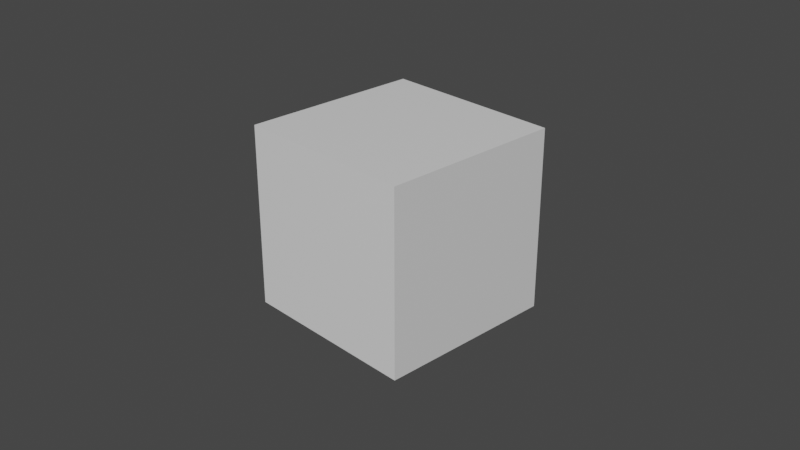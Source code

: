 # Source: lightmap.blend  (saved by Blender 2.93.21; exported with 4.5.12 LTS)
import bpy
from mathutils import Matrix  # noqa: F401  (used for matrix-valued properties, if any)

bpy.ops.wm.read_factory_settings(use_empty=True)
scene = bpy.context.scene
scene.name = 'Scene'

# ---- collections
col_collection = bpy.data.collections.new('Collection'); scene.collection.children.link(col_collection)

# ---- images (referenced by path relative to the original .blend; pixels are not part of the script)
import os
ASSET_DIR = os.environ.get("B2B_ASSET_DIR", "")  # directory of the original .blend (textures are referenced by path, not embedded)
HERE = os.path.dirname(os.path.abspath(__file__))  # packed textures are extracted next to this script under _unpacked/

def load_image(name, relpath, width, height, colorspace="sRGB"):
    """Load a texture the original file referenced (path relative to the .blend, or extracted next to this script)."""
    p = next((c for c in (os.path.join(HERE, relpath), os.path.join(ASSET_DIR, relpath)) if relpath and os.path.exists(c)), "")
    if p:
        img = bpy.data.images.load(p, check_existing=True)
        img.name = name
    else:  # same state as the original file: an image datablock whose file is absent (Cycles renders it pink)
        img = bpy.data.images.new(name, width, height)
        img.source = "FILE"
        img.filepath = "//" + (relpath or name)
    img.colorspace_settings.name = colorspace
    return img
img_hubstothemoon_png = load_image('hubstothemoon.png', '_unpacked/hubstothemoon.c8f336a0.png', 1836, 2376, 'sRGB')

# ---- materials (node trees are filled in below, after node groups)
mat_material = bpy.data.materials.new('Material')
mat_material.alpha_threshold = 0.0
mat_material.use_transparent_shadow = False
mat_material.line_color = (0.0, 0.0, 0.0, 1.0)

# ---- material node trees
mat_material.use_nodes = True; mat_material.node_tree.nodes.clear()
_N = mat_material.node_tree.nodes; _L = mat_material.node_tree.links
n0 = _N.new('ShaderNodeOutputMaterial'); n0.name = 'Material Output'; n0.location = (300, 300)
n1 = _N.new('ShaderNodeBsdfPrincipled'); n1.name = 'Principled BSDF'; n1.location = (10, 300)
n1.distribution = 'GGX'
n1.subsurface_method = 'RANDOM_WALK_SKIN'
n1.inputs[2].default_value = 0.4
n1.inputs[3].default_value = 1.45
n1.inputs[27].default_value = (0.0, 0.0, 0.0, 1.0)
n1.inputs[28].default_value = 1.0
n2 = _N.new('NodeUndefined'); n2.name = 'MOZ_lightmap settings'; n2.location = (-503, 221)
n3 = _N.new('ShaderNodeTexImage'); n3.name = 'Image Texture'; n3.location = (-859, 168)
n3.image = img_hubstothemoon_png
_L.new(n1.outputs[0], n0.inputs[0])
_L.new(n3.outputs[0], n2.inputs[0])
n0.is_active_output = True

# ---- world
world_world = bpy.data.worlds.new('World'); scene.world = world_world
world_world.use_nodes = True; world_world.node_tree.nodes.clear()
_N = world_world.node_tree.nodes; _L = world_world.node_tree.links
n0 = _N.new('ShaderNodeOutputWorld'); n0.name = 'World Output'; n0.location = (300, 300)
n1 = _N.new('ShaderNodeBackground'); n1.name = 'Background'; n1.location = (10, 300)
n1.inputs[0].default_value = (0.05088, 0.05088, 0.05088, 1.0)
_L.new(n1.outputs[0], n0.inputs[0])
n0.is_active_output = True
world_world.color = (0.05088, 0.05088, 0.05088)
world_world.use_sun_shadow = False
world_world.sun_shadow_jitter_overblur = 0.0

# ---- cameras
cam_camera = bpy.data.cameras.new('Camera')
cam_camera.clip_end = 100.0
cam_camera.ortho_scale = 7.314

# ---- meshes
me_cube = bpy.data.meshes.new('Cube')
me_cube.from_pydata([(1.0, 1.0, 1.0), (1.0, 1.0, -1.0), (1.0, -1.0, 1.0), (1.0, -1.0, -1.0), (-1.0, 1.0, 1.0), (-1.0, 1.0, -1.0), (-1.0, -1.0, 1.0), (-1.0, -1.0, -1.0)], [], [(0, 4, 6, 2), (3, 2, 6, 7), (7, 6, 4, 5), (5, 1, 3, 7), (1, 0, 2, 3), (5, 4, 0, 1)])
_uv = me_cube.uv_layers.new(name='UVMap')
_uv.uv.foreach_set('vector', [0.625, 0.5, 0.875, 0.5, 0.875, 0.75, 0.625, 0.75, 0.375, 0.75, 0.625, 0.75, 0.625, 1.0, 0.375, 1.0, 0.375, 0.0, 0.625, 0.0, 0.625, 0.25, 0.375, 0.25, 0.125, 0.5, 0.375, 0.5, 0.375, 0.75, 0.125, 0.75, 0.375, 0.5, 0.625, 0.5, 0.625, 0.75, 0.375, 0.75, 0.375, 0.25, 0.625, 0.25, 0.625, 0.5, 0.375, 0.5])
me_cube.materials.append(mat_material)
me_cube.use_remesh_preserve_volume = False
me_cube.use_remesh_preserve_attributes = False
me_cube.use_mirror_vertex_groups = False
me_cube.update()

# ---- objects
ob_cube = bpy.data.objects.new('Cube', me_cube)
ob_camera = bpy.data.objects.new('Camera', cam_camera)

# ---- transforms, parenting, visibility, modifiers, constraints
ob_cube.location = (0.0, 0.0, 0.0)
ob_cube.lock_rotations_4d = False
ob_cube.empty_display_type = 'ARROWS'
ob_cube.lineart.crease_threshold = 0.0
ob_camera.location = (7.359, -6.926, 4.958)
ob_camera.rotation_euler = (1.109, 0.0, 0.8149)
ob_camera.lock_rotations_4d = False
ob_camera.empty_display_type = 'ARROWS'
ob_camera.color = (0.0, 0.0, 0.0, 0.0)
ob_camera.display_type = 'WIRE'
ob_camera.lineart.crease_threshold = 0.0

# ---- collection membership
col_collection.objects.link(ob_cube)
col_collection.objects.link(ob_camera)

# ---- scene / render settings (as saved in the file)
scene.camera = ob_camera
scene.frame_start = 1; scene.frame_end = 250; scene.frame_set(1)
scene.render.engine = 'BLENDER_EEVEE_NEXT'
scene.cycles.use_denoising = False
scene.cycles.samples = 128
scene.cycles.sampling_pattern = 'TABULATED_SOBOL'
scene.cycles.use_adaptive_sampling = False
scene.cycles.use_light_tree = False
scene.view_settings.view_transform = 'Filmic'
bpy.context.view_layer.update()

# ---- added for rendering (the .blend has no usable light): sun
light_auto_sun = bpy.data.lights.new('AutoSun', 'SUN')
light_auto_sun.energy = 3.0
light_auto_sun.angle = 0.0523599
ob_auto_sun = bpy.data.objects.new('AutoSun', light_auto_sun)
scene.collection.objects.link(ob_auto_sun)
ob_auto_sun.rotation_euler = (0.872665, 0.174533, 0.523599)
bpy.context.view_layer.update()
